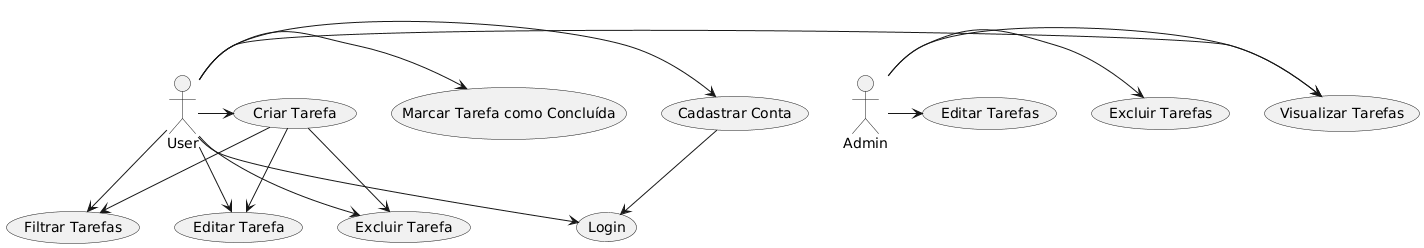

The diagram above was rendered by PlantUML. Its source (embedded in the PNG):
@startuml
actor User
actor Admin

User -> (Cadastrar Conta)
User -> (Login)
User -> (Criar Tarefa)
User -> (Editar Tarefa)
User -> (Excluir Tarefa)
User -> (Marcar Tarefa como Concluída)
User -> (Filtrar Tarefas)
User -> (Visualizar Tarefas)

Admin -> (Visualizar Tarefas)
Admin -> (Excluir Tarefas)
Admin -> (Editar Tarefas)

(Cadastrar Conta) -down-> (Login)
(Criar Tarefa) -down-> (Editar Tarefa)
(Criar Tarefa) -down-> (Excluir Tarefa)
(Criar Tarefa) -down-> (Filtrar Tarefas)
@enduml